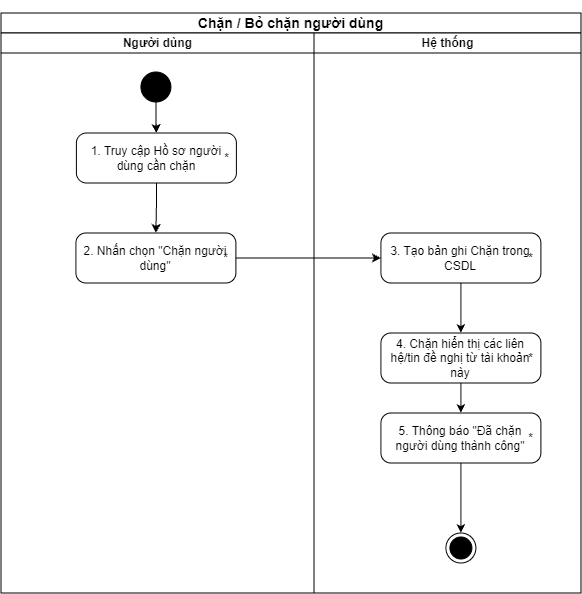

The diagram above was exported from draw.io. Its source (the exported page's mxGraphModel, read from the mxfile embedded in the PNG):
<mxGraphModel dx="2283" dy="766" grid="1" gridSize="10" guides="1" tooltips="1" connect="1" arrows="1" fold="1" page="1" pageScale="1" pageWidth="850" pageHeight="1100" math="0" shadow="0">
  <root>
    <mxCell id="0" />
    <mxCell id="1" parent="0" />
    <mxCell id="Q9ZywgxgUq2TKVCDvmFY-1" parent="1" style="swimlane;childLayout=stackLayout;resizeParent=1;resizeParentMax=0;startSize=20;html=1;" value="&lt;h3&gt;Chặn / Bỏ chặn người dùng&lt;/h3&gt;&lt;span&gt;&lt;sup class=&quot;superscript&quot;&gt;&lt;/sup&gt;&lt;/span&gt;" vertex="1">
      <mxGeometry height="580" width="580" x="-270" y="450" as="geometry">
        <mxRectangle height="26" width="59" x="78" y="197" as="alternateBounds" />
      </mxGeometry>
    </mxCell>
    <mxCell id="Q9ZywgxgUq2TKVCDvmFY-2" parent="Q9ZywgxgUq2TKVCDvmFY-1" style="swimlane;startSize=20;html=1;" value="Người dùng" vertex="1">
      <mxGeometry height="560" width="313" y="20" as="geometry" />
    </mxCell>
    <mxCell id="Q9ZywgxgUq2TKVCDvmFY-3" parent="Q9ZywgxgUq2TKVCDvmFY-2" style="ellipse;fillColor=strokeColor;html=1;" value="" vertex="1">
      <mxGeometry height="30" width="30" x="140" y="39" as="geometry" />
    </mxCell>
    <mxCell id="Q9ZywgxgUq2TKVCDvmFY-4" parent="Q9ZywgxgUq2TKVCDvmFY-2" style="html=1;dashed=0;rounded=1;absoluteArcSize=1;arcSize=20;verticalAlign=middle;align=center;whiteSpace=wrap;" value="1.&amp;nbsp;Truy cập Hồ sơ người dùng cần chặn" vertex="1">
      <mxGeometry height="50" width="160" x="75.5" y="100" as="geometry" />
    </mxCell>
    <mxCell id="Q9ZywgxgUq2TKVCDvmFY-5" parent="Q9ZywgxgUq2TKVCDvmFY-4" style="text;resizeWidth=0;resizeHeight=0;points=[];part=1;verticalAlign=middle;align=center;html=1;" value="*" vertex="1">
      <mxGeometry height="20" relative="1" width="20" x="1" y="0.5" as="geometry">
        <mxPoint x="-20" y="-10" as="offset" />
      </mxGeometry>
    </mxCell>
    <mxCell id="Q9ZywgxgUq2TKVCDvmFY-6" edge="1" parent="Q9ZywgxgUq2TKVCDvmFY-2" source="Q9ZywgxgUq2TKVCDvmFY-3" style="endArrow=classic;html=1;rounded=0;edgeStyle=orthogonalEdgeStyle;" target="Q9ZywgxgUq2TKVCDvmFY-4" value="">
      <mxGeometry height="50" relative="1" width="50" as="geometry">
        <mxPoint x="511" y="424" as="sourcePoint" />
        <mxPoint x="155" y="116" as="targetPoint" />
      </mxGeometry>
    </mxCell>
    <mxCell id="Q9ZywgxgUq2TKVCDvmFY-7" parent="Q9ZywgxgUq2TKVCDvmFY-2" style="html=1;dashed=0;rounded=1;absoluteArcSize=1;arcSize=20;verticalAlign=middle;align=center;whiteSpace=wrap;" value="2.&amp;nbsp;Nhấn chọn &quot;Chặn người dùng&quot;" vertex="1">
      <mxGeometry height="50" width="160" x="75" y="200" as="geometry" />
    </mxCell>
    <mxCell id="Q9ZywgxgUq2TKVCDvmFY-8" parent="Q9ZywgxgUq2TKVCDvmFY-7" style="text;resizeWidth=0;resizeHeight=0;points=[];part=1;verticalAlign=middle;align=center;html=1;" value="*" vertex="1">
      <mxGeometry height="20" relative="1" width="20" x="1" y="0.5" as="geometry">
        <mxPoint x="-20" y="-10" as="offset" />
      </mxGeometry>
    </mxCell>
    <mxCell id="Q9ZywgxgUq2TKVCDvmFY-9" edge="1" parent="Q9ZywgxgUq2TKVCDvmFY-2" source="Q9ZywgxgUq2TKVCDvmFY-4" style="endArrow=classic;html=1;rounded=0;edgeStyle=orthogonalEdgeStyle;" target="Q9ZywgxgUq2TKVCDvmFY-7" value="">
      <mxGeometry height="50" relative="1" width="50" as="geometry">
        <mxPoint x="494" y="566" as="sourcePoint" />
        <mxPoint x="155" y="180" as="targetPoint" />
      </mxGeometry>
    </mxCell>
    <mxCell id="Q9ZywgxgUq2TKVCDvmFY-15" parent="Q9ZywgxgUq2TKVCDvmFY-1" style="swimlane;startSize=20;html=1;" value="Hệ thống" vertex="1">
      <mxGeometry height="560" width="267" x="313" y="20" as="geometry" />
    </mxCell>
    <mxCell id="Q9ZywgxgUq2TKVCDvmFY-19" parent="Q9ZywgxgUq2TKVCDvmFY-15" style="ellipse;html=1;shape=endState;fillColor=strokeColor;" value="" vertex="1">
      <mxGeometry height="30" width="30" x="132" y="500" as="geometry" />
    </mxCell>
    <mxCell id="Q9ZywgxgUq2TKVCDvmFY-24" parent="Q9ZywgxgUq2TKVCDvmFY-15" style="html=1;dashed=0;rounded=1;absoluteArcSize=1;arcSize=20;verticalAlign=middle;align=center;whiteSpace=wrap;" value="3.&amp;nbsp;Tạo bản ghi Chặn trong CSDL" vertex="1">
      <mxGeometry height="50" width="160" x="67" y="200" as="geometry" />
    </mxCell>
    <mxCell id="Q9ZywgxgUq2TKVCDvmFY-25" parent="Q9ZywgxgUq2TKVCDvmFY-24" style="text;resizeWidth=0;resizeHeight=0;points=[];part=1;verticalAlign=middle;align=center;html=1;" value="*" vertex="1">
      <mxGeometry height="20" relative="1" width="20" x="1" y="0.5" as="geometry">
        <mxPoint x="-20" y="-10" as="offset" />
      </mxGeometry>
    </mxCell>
    <mxCell id="Q9ZywgxgUq2TKVCDvmFY-26" edge="1" parent="Q9ZywgxgUq2TKVCDvmFY-15" source="Q9ZywgxgUq2TKVCDvmFY-24" style="endArrow=classic;html=1;rounded=0;edgeStyle=orthogonalEdgeStyle;" target="Q9ZywgxgUq2TKVCDvmFY-35" value="">
      <mxGeometry height="50" relative="1" width="50" as="geometry">
        <mxPoint x="417" y="310" as="sourcePoint" />
        <mxPoint x="232" y="274" as="targetPoint" />
      </mxGeometry>
    </mxCell>
    <mxCell id="Q9ZywgxgUq2TKVCDvmFY-35" parent="Q9ZywgxgUq2TKVCDvmFY-15" style="html=1;dashed=0;rounded=1;absoluteArcSize=1;arcSize=20;verticalAlign=middle;align=center;whiteSpace=wrap;" value="4.&amp;nbsp;Chặn hiển thị các liên hệ/tin đề nghị từ tài khoản này" vertex="1">
      <mxGeometry height="50" width="160" x="67" y="300" as="geometry" />
    </mxCell>
    <mxCell id="Q9ZywgxgUq2TKVCDvmFY-36" parent="Q9ZywgxgUq2TKVCDvmFY-35" style="text;resizeWidth=0;resizeHeight=0;points=[];part=1;verticalAlign=middle;align=center;html=1;" value="*" vertex="1">
      <mxGeometry height="20" relative="1" width="20" x="1" y="0.5" as="geometry">
        <mxPoint x="-20" y="-10" as="offset" />
      </mxGeometry>
    </mxCell>
    <mxCell id="Q9ZywgxgUq2TKVCDvmFY-37" parent="Q9ZywgxgUq2TKVCDvmFY-15" style="html=1;dashed=0;rounded=1;absoluteArcSize=1;arcSize=20;verticalAlign=middle;align=center;whiteSpace=wrap;" value="5.&amp;nbsp;Thông báo &quot;Đã chặn người dùng thành công&quot;" vertex="1">
      <mxGeometry height="50" width="160" x="67" y="380" as="geometry" />
    </mxCell>
    <mxCell id="Q9ZywgxgUq2TKVCDvmFY-38" parent="Q9ZywgxgUq2TKVCDvmFY-37" style="text;resizeWidth=0;resizeHeight=0;points=[];part=1;verticalAlign=middle;align=center;html=1;" value="*" vertex="1">
      <mxGeometry height="20" relative="1" width="20" x="1" y="0.5" as="geometry">
        <mxPoint x="-20" y="-10" as="offset" />
      </mxGeometry>
    </mxCell>
    <mxCell id="Q9ZywgxgUq2TKVCDvmFY-40" edge="1" parent="Q9ZywgxgUq2TKVCDvmFY-15" source="Q9ZywgxgUq2TKVCDvmFY-35" style="endArrow=classic;html=1;rounded=0;edgeStyle=orthogonalEdgeStyle;" target="Q9ZywgxgUq2TKVCDvmFY-37" value="">
      <mxGeometry height="50" relative="1" width="50" as="geometry">
        <mxPoint x="357" y="690" as="sourcePoint" />
        <mxPoint x="357" y="732" as="targetPoint" />
      </mxGeometry>
    </mxCell>
    <mxCell id="Q9ZywgxgUq2TKVCDvmFY-50" edge="1" parent="Q9ZywgxgUq2TKVCDvmFY-15" source="Q9ZywgxgUq2TKVCDvmFY-37" style="endArrow=classic;html=1;rounded=0;edgeStyle=orthogonalEdgeStyle;" target="Q9ZywgxgUq2TKVCDvmFY-19" value="">
      <mxGeometry height="50" relative="1" width="50" as="geometry">
        <mxPoint x="177" y="470" as="sourcePoint" />
        <mxPoint x="87" y="490" as="targetPoint" />
      </mxGeometry>
    </mxCell>
    <mxCell id="Q9ZywgxgUq2TKVCDvmFY-47" edge="1" parent="Q9ZywgxgUq2TKVCDvmFY-1" source="Q9ZywgxgUq2TKVCDvmFY-7" style="endArrow=classic;html=1;rounded=0;edgeStyle=orthogonalEdgeStyle;" target="Q9ZywgxgUq2TKVCDvmFY-24" value="">
      <mxGeometry height="50" relative="1" width="50" as="geometry">
        <mxPoint x="236.5" y="328" as="sourcePoint" />
        <mxPoint x="483" y="205" as="targetPoint" />
      </mxGeometry>
    </mxCell>
  </root>
</mxGraphModel>